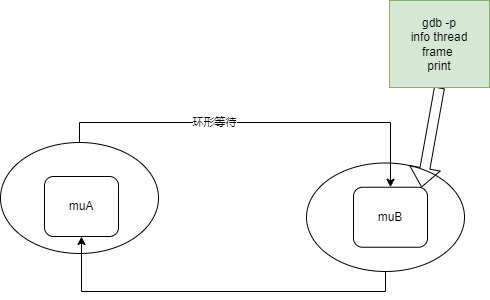

The diagram above was exported from draw.io. Its source (the exported page's mxGraphModel, read from the mxfile embedded in the PNG):
<mxGraphModel dx="1426" dy="785" grid="0" gridSize="10" guides="1" tooltips="1" connect="1" arrows="1" fold="1" page="1" pageScale="1" pageWidth="827" pageHeight="1169" background="#ffffff" math="0" shadow="0">
  <root>
    <mxCell id="0" />
    <mxCell id="1" parent="0" />
    <mxCell id="y1ZuyaU-U0tLp6zJ9er8-5" value="" style="ellipse;whiteSpace=wrap;html=1;" vertex="1" parent="1">
      <mxGeometry x="167" y="347" width="158" height="111" as="geometry" />
    </mxCell>
    <mxCell id="y1ZuyaU-U0tLp6zJ9er8-2" value="muA" style="rounded=1;whiteSpace=wrap;html=1;" vertex="1" parent="1">
      <mxGeometry x="211" y="381" width="74" height="60" as="geometry" />
    </mxCell>
    <mxCell id="y1ZuyaU-U0tLp6zJ9er8-6" style="edgeStyle=orthogonalEdgeStyle;rounded=0;orthogonalLoop=1;jettySize=auto;html=1;exitX=0.5;exitY=1;exitDx=0;exitDy=0;entryX=0.5;entryY=1;entryDx=0;entryDy=0;" edge="1" parent="1" source="y1ZuyaU-U0tLp6zJ9er8-4" target="y1ZuyaU-U0tLp6zJ9er8-2">
      <mxGeometry relative="1" as="geometry" />
    </mxCell>
    <mxCell id="y1ZuyaU-U0tLp6zJ9er8-4" value="" style="ellipse;whiteSpace=wrap;html=1;" vertex="1" parent="1">
      <mxGeometry x="473" y="367.5" width="158" height="108.5" as="geometry" />
    </mxCell>
    <mxCell id="y1ZuyaU-U0tLp6zJ9er8-3" value="muB" style="rounded=1;whiteSpace=wrap;html=1;" vertex="1" parent="1">
      <mxGeometry x="520" y="391.75" width="74" height="60" as="geometry" />
    </mxCell>
    <mxCell id="y1ZuyaU-U0tLp6zJ9er8-7" style="edgeStyle=orthogonalEdgeStyle;rounded=0;orthogonalLoop=1;jettySize=auto;html=1;exitX=0.5;exitY=0;exitDx=0;exitDy=0;entryX=0.5;entryY=0;entryDx=0;entryDy=0;" edge="1" parent="1" source="y1ZuyaU-U0tLp6zJ9er8-5" target="y1ZuyaU-U0tLp6zJ9er8-3">
      <mxGeometry relative="1" as="geometry" />
    </mxCell>
    <mxCell id="y1ZuyaU-U0tLp6zJ9er8-11" value="环形等待" style="edgeLabel;html=1;align=center;verticalAlign=middle;resizable=0;points=[];" vertex="1" connectable="0" parent="y1ZuyaU-U0tLp6zJ9er8-7">
      <mxGeometry x="-0.2217" y="1" relative="1" as="geometry">
        <mxPoint as="offset" />
      </mxGeometry>
    </mxCell>
    <mxCell id="y1ZuyaU-U0tLp6zJ9er8-8" value="" style="shape=flexArrow;endArrow=classic;html=1;rounded=0;entryX=0.919;entryY=0.004;entryDx=0;entryDy=0;exitX=0.5;exitY=1;exitDx=0;exitDy=0;entryPerimeter=0;" edge="1" parent="1" source="y1ZuyaU-U0tLp6zJ9er8-10" target="y1ZuyaU-U0tLp6zJ9er8-3">
      <mxGeometry width="50" height="50" relative="1" as="geometry">
        <mxPoint x="604" y="299" as="sourcePoint" />
        <mxPoint x="671" y="293" as="targetPoint" />
      </mxGeometry>
    </mxCell>
    <mxCell id="y1ZuyaU-U0tLp6zJ9er8-10" value="gdb -p&lt;div&gt;info thread&lt;/div&gt;&lt;div&gt;frame&amp;nbsp;&lt;/div&gt;&lt;div&gt;print&lt;/div&gt;" style="rounded=0;whiteSpace=wrap;html=1;fillColor=#d5e8d4;strokeColor=#82b366;" vertex="1" parent="1">
      <mxGeometry x="556" y="205" width="100" height="87" as="geometry" />
    </mxCell>
  </root>
</mxGraphModel>